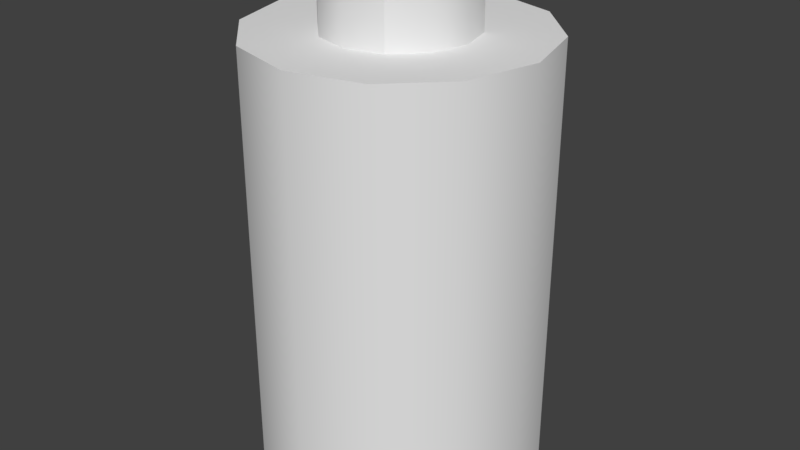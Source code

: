 # Source: battery.blend  (saved by Blender 2.77.0; exported with 4.5.12 LTS)
import bpy
from mathutils import Matrix  # noqa: F401  (used for matrix-valued properties, if any)

bpy.ops.wm.read_factory_settings(use_empty=True)
scene = bpy.context.scene
scene.name = 'Scene'

# ---- collections
col_collection_1 = bpy.data.collections.new('Collection 1'); scene.collection.children.link(col_collection_1)

# ---- world
world_world = bpy.data.worlds.new('World'); scene.world = world_world
world_world.color = (0.05088, 0.05088, 0.05088)
world_world.use_sun_shadow = False
world_world.sun_shadow_jitter_overblur = 0.0
world_world.cycles.sampling_method = 'MANUAL'

# ---- meshes
me_cylinder = bpy.data.meshes.new('Cylinder')
me_cylinder.from_pydata([(0.0, 1.0, -1.0), (0.0, 1.0, 1.0), (0.5, 0.866, -1.0), (0.5, 0.866, 1.0), (0.866, 0.5, -1.0), (0.866, 0.5, 1.0), (1.0, -4.371e-08, -1.0), (1.0, -4.371e-08, 1.0), (0.866, -0.5, -1.0), (0.866, -0.5, 1.0), (0.5, -0.866, -1.0), (0.5, -0.866, 1.0), (1.51e-07, -1.0, -1.0), (1.51e-07, -1.0, 1.0), (-0.5, -0.866, -1.0), (-0.5, -0.866, 1.0), (-0.866, -0.5, -1.0), (-0.866, -0.5, 1.0), (-1.0, -4.649e-07, -1.0), (-1.0, -4.649e-07, 1.0), (-0.866, 0.5, -1.0), (-0.866, 0.5, 1.0), (-0.5, 0.866, -1.0), (-0.5, 0.866, 1.0), (0.2538, 0.4396, 1.0), (-4.892e-09, 0.5076, 1.0), (0.4396, 0.2538, 1.0), (0.5076, -9.067e-08, 1.0), (0.4396, -0.2538, 1.0), (0.2538, -0.4396, 1.0), (7.175e-08, -0.5076, 1.0), (-0.2538, -0.4396, 1.0), (-0.4396, -0.2538, 1.0), (-0.5076, -3.045e-07, 1.0), (-0.4396, 0.2538, 1.0), (-0.2538, 0.4396, 1.0), (0.2538, 0.4396, 1.266), (-2.582e-08, 0.5076, 1.266), (0.4396, 0.2538, 1.266), (0.5076, -9.067e-08, 1.266), (0.4396, -0.2538, 1.266), (0.2538, -0.4396, 1.266), (5.082e-08, -0.5076, 1.266), (-0.2538, -0.4396, 1.266), (-0.4396, -0.2538, 1.266), (-0.5076, -3.045e-07, 1.266), (-0.4396, 0.2538, 1.266), (-0.2538, 0.4396, 1.266), (0.0, 1.0, -1.0), (0.0, 1.0, -1.0), (0.5, 0.866, -1.0), (0.5, 0.866, 1.0), (0.0, 1.0, 1.0), (0.0, 1.0, 1.0), (0.866, 0.5, -1.0), (0.866, 0.5, -1.0), (0.866, 0.5, 1.0), (0.866, 0.5, 1.0), (1.0, -4.371e-08, -1.0), (1.0, -4.371e-08, 1.0), (0.866, -0.5, -1.0), (0.866, -0.5, 1.0), (0.5, -0.866, -1.0), (0.5, -0.866, 1.0), (1.51e-07, -1.0, -1.0), (1.51e-07, -1.0, 1.0), (-0.5, -0.866, -1.0), (-0.5, -0.866, 1.0), (-0.866, -0.5, -1.0), (-0.866, -0.5, 1.0), (-1.0, -4.649e-07, -1.0), (-1.0, -4.649e-07, 1.0), (-0.866, 0.5, -1.0), (-0.866, 0.5, 1.0), (-0.5, 0.866, -1.0), (-0.5, 0.866, -1.0), (-0.5, 0.866, 1.0), (-0.5, 0.866, 1.0), (0.2538, 0.4396, 1.0), (-4.892e-09, 0.5076, 1.0), (-4.892e-09, 0.5076, 1.0), (0.4396, 0.2538, 1.0), (0.4396, 0.2538, 1.0), (0.5076, -9.067e-08, 1.0), (0.4396, -0.2538, 1.0), (0.2538, -0.4396, 1.0), (0.2538, -0.4396, 1.0), (7.175e-08, -0.5076, 1.0), (-0.2538, -0.4396, 1.0), (-0.4396, -0.2538, 1.0), (-0.5076, -3.045e-07, 1.0), (-0.4396, 0.2538, 1.0), (-0.2538, 0.4396, 1.0), (0.2538, 0.4396, 1.266), (-2.582e-08, 0.5076, 1.266), (-2.582e-08, 0.5076, 1.266), (0.4396, 0.2538, 1.266), (0.4396, 0.2538, 1.266), (0.5076, -9.067e-08, 1.266), (0.4396, -0.2538, 1.266), (0.2538, -0.4396, 1.266), (0.2538, -0.4396, 1.266), (5.082e-08, -0.5076, 1.266), (-0.2538, -0.4396, 1.266), (-0.4396, -0.2538, 1.266), (-0.5076, -3.045e-07, 1.266), (-0.4396, 0.2538, 1.266), (-0.2538, 0.4396, 1.266)], [], [(48, 52, 51, 50), (50, 51, 56, 54), (55, 57, 59, 58), (58, 59, 61, 60), (60, 61, 63, 62), (62, 63, 65, 64), (64, 65, 67, 66), (66, 67, 69, 68), (68, 69, 71, 70), (70, 71, 73, 72), (19, 17, 89, 90), (72, 73, 76, 74), (75, 77, 53, 49), (0, 2, 4, 6, 8, 10, 12, 14, 16, 18, 20, 22), (83, 82, 97, 98), (11, 9, 84, 85), (21, 19, 90, 91), (13, 11, 85, 87), (5, 3, 78, 81), (23, 21, 91, 92), (15, 13, 87, 88), (7, 5, 81, 27), (1, 23, 92, 79), (3, 1, 79, 78), (17, 15, 88, 89), (9, 7, 27, 84), (93, 94, 107, 106, 105, 104, 103, 102, 100, 99, 39, 96), (32, 31, 43, 44), (24, 80, 95, 36), (30, 86, 101, 42), (35, 34, 46, 47), (28, 83, 98, 40), (33, 32, 44, 45), (26, 24, 36, 38), (31, 30, 42, 43), (25, 35, 47, 37), (29, 28, 40, 41), (34, 33, 45, 46)])
me_cylinder.polygons.foreach_set('use_smooth', [True] * 38)
me_cylinder.use_remesh_preserve_volume = False
me_cylinder.use_remesh_preserve_attributes = False
me_cylinder.use_mirror_vertex_groups = False
me_cylinder.update()

# ---- objects
ob_battery = bpy.data.objects.new('battery', me_cylinder)

# ---- transforms, parenting, visibility, modifiers, constraints
ob_battery.location = (0.0, 0.0, 0.8612)
ob_battery.scale = (1.0, 1.0, 1.532)
ob_battery.lineart.crease_threshold = 0.0

# ---- collection membership
col_collection_1.objects.link(ob_battery)

# ---- scene / render settings (as saved in the file)
scene.frame_start = 1; scene.frame_end = 250; scene.frame_set(1)
scene.render.engine = 'BLENDER_EEVEE_NEXT'
scene.render.resolution_percentage = 50
scene.render.dither_intensity = 0.0
scene.cycles.use_denoising = False
scene.cycles.samples = 128
scene.cycles.sampling_pattern = 'TABULATED_SOBOL'
scene.cycles.light_sampling_threshold = 0.0
scene.cycles.use_adaptive_sampling = False
scene.cycles.use_light_tree = False
scene.cycles.blur_glossy = 0.0
scene.cycles.sample_clamp_indirect = 0.0
scene.view_settings.view_transform = 'Standard'
bpy.context.view_layer.update()

# ---- added for rendering (the .blend has no active camera and no usable light): camera, sun
cam_auto = bpy.data.cameras.new('AutoCamera')
cam_auto.lens = 50.0
cam_auto.sensor_width = 36.0
cam_auto.clip_end = 1000.0
ob_auto_camera = bpy.data.objects.new('AutoCamera', cam_auto)
scene.collection.objects.link(ob_auto_camera)
ob_auto_camera.location = (4.14202, -4.97043, 4.37824)
ob_auto_camera.rotation_euler = (1.09748, -7.21219e-08, 0.694738)
scene.camera = ob_auto_camera
light_auto_sun = bpy.data.lights.new('AutoSun', 'SUN')
light_auto_sun.energy = 3.0
light_auto_sun.angle = 0.0523599
ob_auto_sun = bpy.data.objects.new('AutoSun', light_auto_sun)
scene.collection.objects.link(ob_auto_sun)
ob_auto_sun.rotation_euler = (0.872665, 0.174533, 0.523599)
bpy.context.view_layer.update()
